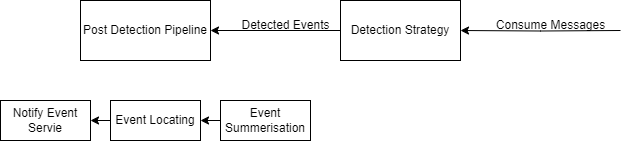

The diagram above was exported from draw.io. Its source (the exported page's mxGraphModel, read from the mxfile embedded in the PNG):
<mxGraphModel dx="794" dy="518" grid="1" gridSize="10" guides="1" tooltips="1" connect="1" arrows="1" fold="1" page="1" pageScale="1" pageWidth="850" pageHeight="1100" math="0" shadow="0">
  <root>
    <mxCell id="0" />
    <mxCell id="1" parent="0" />
    <mxCell id="zZ6tcGj-fMntvVvNvGSI-27" style="edgeStyle=orthogonalEdgeStyle;rounded=0;orthogonalLoop=1;jettySize=auto;html=1;exitX=0;exitY=0.5;exitDx=0;exitDy=0;entryX=1;entryY=0.5;entryDx=0;entryDy=0;" edge="1" parent="1" source="zZ6tcGj-fMntvVvNvGSI-1" target="zZ6tcGj-fMntvVvNvGSI-10">
      <mxGeometry relative="1" as="geometry" />
    </mxCell>
    <mxCell id="zZ6tcGj-fMntvVvNvGSI-1" value="Detection Strategy" style="rounded=0;whiteSpace=wrap;html=1;" vertex="1" parent="1">
      <mxGeometry x="600" y="580" width="120" height="60" as="geometry" />
    </mxCell>
    <mxCell id="zZ6tcGj-fMntvVvNvGSI-10" value="Post Detection Pipeline" style="rounded=0;whiteSpace=wrap;html=1;" vertex="1" parent="1">
      <mxGeometry x="340" y="580" width="130" height="60" as="geometry" />
    </mxCell>
    <mxCell id="zZ6tcGj-fMntvVvNvGSI-14" style="edgeStyle=orthogonalEdgeStyle;rounded=0;orthogonalLoop=1;jettySize=auto;html=1;exitX=0;exitY=0.5;exitDx=0;exitDy=0;entryX=1;entryY=0.5;entryDx=0;entryDy=0;" edge="1" parent="1" source="zZ6tcGj-fMntvVvNvGSI-15">
      <mxGeometry relative="1" as="geometry">
        <mxPoint x="460" y="700" as="targetPoint" />
      </mxGeometry>
    </mxCell>
    <mxCell id="zZ6tcGj-fMntvVvNvGSI-15" value="Event Summerisation" style="rounded=0;whiteSpace=wrap;html=1;" vertex="1" parent="1">
      <mxGeometry x="480" y="680" width="90" height="40" as="geometry" />
    </mxCell>
    <mxCell id="zZ6tcGj-fMntvVvNvGSI-24" style="edgeStyle=orthogonalEdgeStyle;rounded=0;orthogonalLoop=1;jettySize=auto;html=1;exitX=0;exitY=0.5;exitDx=0;exitDy=0;entryX=1;entryY=0.5;entryDx=0;entryDy=0;" edge="1" parent="1" source="zZ6tcGj-fMntvVvNvGSI-22" target="zZ6tcGj-fMntvVvNvGSI-23">
      <mxGeometry relative="1" as="geometry" />
    </mxCell>
    <mxCell id="zZ6tcGj-fMntvVvNvGSI-22" value="Event Locating" style="rounded=0;whiteSpace=wrap;html=1;" vertex="1" parent="1">
      <mxGeometry x="370" y="680" width="90" height="40" as="geometry" />
    </mxCell>
    <mxCell id="zZ6tcGj-fMntvVvNvGSI-23" value="Notify Event Servie" style="rounded=0;whiteSpace=wrap;html=1;" vertex="1" parent="1">
      <mxGeometry x="260" y="680" width="90" height="40" as="geometry" />
    </mxCell>
    <mxCell id="zZ6tcGj-fMntvVvNvGSI-25" value="Consume Messages" style="text;html=1;align=center;verticalAlign=middle;resizable=0;points=[];autosize=1;strokeColor=none;fillColor=none;" vertex="1" parent="1">
      <mxGeometry x="745" y="590" width="130" height="30" as="geometry" />
    </mxCell>
    <mxCell id="zZ6tcGj-fMntvVvNvGSI-26" style="edgeStyle=orthogonalEdgeStyle;rounded=0;orthogonalLoop=1;jettySize=auto;html=1;" edge="1" parent="1" target="zZ6tcGj-fMntvVvNvGSI-1">
      <mxGeometry relative="1" as="geometry">
        <mxPoint x="880" y="610" as="sourcePoint" />
      </mxGeometry>
    </mxCell>
    <mxCell id="zZ6tcGj-fMntvVvNvGSI-28" value="Detected Events" style="text;html=1;align=center;verticalAlign=middle;resizable=0;points=[];autosize=1;strokeColor=none;fillColor=none;" vertex="1" parent="1">
      <mxGeometry x="490" y="590" width="110" height="30" as="geometry" />
    </mxCell>
  </root>
</mxGraphModel>